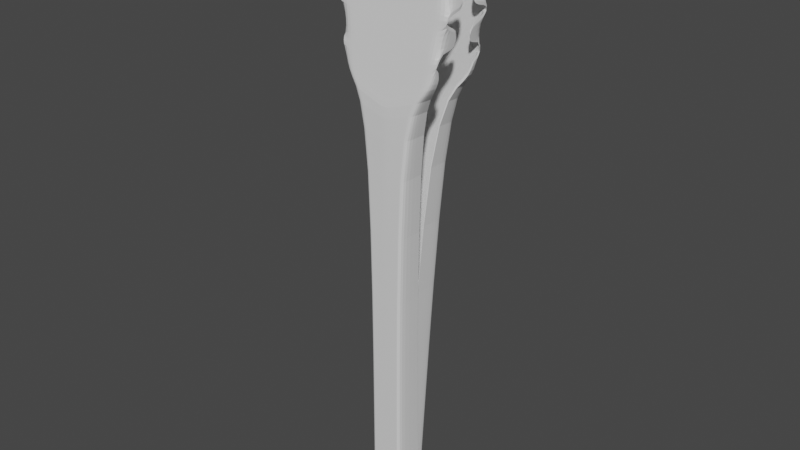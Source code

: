 # Source: tongs.blend  (saved by Blender 3.6.13; exported with 4.5.12 LTS)
import bpy
from mathutils import Matrix  # noqa: F401  (used for matrix-valued properties, if any)

bpy.ops.wm.read_factory_settings(use_empty=True)
scene = bpy.context.scene
scene.name = 'Scene'

# ---- collections
col_collection = bpy.data.collections.new('Collection'); scene.collection.children.link(col_collection)

# ---- materials (node trees are filled in below, after node groups)
mat_material_001 = bpy.data.materials.new('Material.001')
mat_material_001.use_transparent_shadow = False

# ---- material node trees
mat_material_001.use_nodes = True; mat_material_001.node_tree.nodes.clear()
_N = mat_material_001.node_tree.nodes; _L = mat_material_001.node_tree.links
n0 = _N.new('ShaderNodeBsdfPrincipled'); n0.name = 'Principled BSDF'; n0.location = (10, 300)
n0.distribution = 'GGX'
n0.subsurface_method = 'RANDOM_WALK_SKIN'
n0.inputs[3].default_value = 1.45
n0.inputs[27].default_value = (0.0, 0.0, 0.0, 1.0)
n0.inputs[28].default_value = 1.0
n1 = _N.new('ShaderNodeOutputMaterial'); n1.name = 'Material Output'; n1.location = (300, 300)
_L.new(n0.outputs[0], n1.inputs[0])
n1.is_active_output = True

# ---- world
world_world = bpy.data.worlds.new('World'); scene.world = world_world
world_world.use_nodes = True; world_world.node_tree.nodes.clear()
_N = world_world.node_tree.nodes; _L = world_world.node_tree.links
n0 = _N.new('ShaderNodeOutputWorld'); n0.name = 'World Output'; n0.location = (300, 300)
n1 = _N.new('ShaderNodeBackground'); n1.name = 'Background'; n1.location = (10, 300)
n1.inputs[0].default_value = (0.05088, 0.05088, 0.05088, 1.0)
_L.new(n1.outputs[0], n0.inputs[0])
n0.is_active_output = True
world_world.color = (0.05088, 0.05088, 0.05088)
world_world.use_sun_shadow = False
world_world.sun_shadow_jitter_overblur = 0.0

# ---- meshes
me_cube_002 = bpy.data.meshes.new('Cube.002')
me_cube_002.from_pydata([(-1.0, -1.0, -1.255), (-1.0, -1.0, 1.255), (-1.0, 1.0, -1.255), (-1.0, 0.489, 1.255), (1.0, -1.0, -1.255), (1.0, -1.0, 1.255), (1.0, 1.0, -1.255), (1.0, 0.489, 1.255), (-1.0, -1.0, -0.9625), (-1.0, 0.489, -0.9625), (1.0, 0.489, -0.9625), (1.0, -1.0, -0.9625), (-1.0, 0.9047, -1.109), (1.0, 0.9047, -1.109), (1.0, -1.0, -1.109), (-1.0, -1.0, -1.109), (-2.598, 0.1103, 2.298), (-2.598, 1.243, 2.281), (2.598, 1.243, 2.281), (2.598, 0.1103, 2.298), (-2.598, -0.2789, 1.421), (2.598, -0.2789, 1.421), (2.598, -0.7888, 1.427), (-2.598, -0.7888, 1.427), (-0.25, -1.0, -0.9625), (-0.25, -1.0, 1.255), (0.0, -1.0, -1.255), (0.0, -1.0, 1.255), (0.0, -1.0, -0.9625), (-0.6495, 1.335, 2.369), (-0.25, -1.0, -1.255), (0.0, -1.0, -1.109), (0.0, 0.2321, 2.416), (0.0, -0.9105, 1.309), (2.212, -0.5792, 1.63), (-3.301, 0.7937, 1.845), (-3.301, -0.3392, 1.862), (3.301, 0.7937, 1.845), (3.301, -0.3392, 1.862), (0.0, -0.3392, 1.862), (2.212, -0.09922, 2.095), (-2.95, 1.019, 2.063), (-2.95, -0.1144, 2.08), (0.0, -0.05357, 2.139), (2.476, -0.3392, 1.862), (2.95, 1.019, 2.063), (2.95, -0.1144, 2.08), (2.95, 0.569, 1.627), (2.95, -0.564, 1.644), (-2.95, 0.569, 1.627), (-2.95, -0.564, 1.644), (0.0, -0.6249, 1.585), (1.948, -0.8192, 1.397), (1.948, 0.1408, 2.327), (-0.5, -1.0, 1.255), (-0.5, -1.0, -0.9625), (-0.5, -1.0, -1.109), (-1.299, 0.1712, 2.357), (-1.299, -0.8496, 1.368), (0.75, -1.0, -1.109), (-0.5, -1.0, -1.255), (0.75, -1.0, -0.9625), (0.75, -1.0, 1.255), (-1.299, 1.304, 2.34), (1.948, 1.274, 2.31), (-1.651, -0.3392, 1.862), (0.75, -1.0, -1.255), (-1.475, -0.084, 2.11), (0.6495, 1.335, 2.369), (0.25, -1.0, -1.255), (-1.475, -0.5944, 1.615), (0.7374, -0.6096, 1.6), (0.5, -1.0, -1.255), (0.7374, -0.06879, 2.124), (0.8253, -0.3392, 1.862), (1.299, 1.304, 2.34), (0.6495, -0.8801, 1.338), (0.6495, 0.2016, 2.386), (0.5, -1.0, 1.255), (0.5, -1.0, -0.9625), (0.5, -1.0, -1.109), (1.299, 0.1712, 2.357), (1.299, -0.8496, 1.368), (0.25, -1.0, -1.109), (1.651, -0.3392, 1.862), (0.25, -1.0, -0.9625), (1.475, -0.084, 2.11), (1.475, -0.5944, 1.615), (0.25, -1.0, 1.255), (-0.25, -1.0, -1.109), (-0.6495, 0.2016, 2.386), (-0.6495, -0.8801, 1.338), (-0.8253, -0.3392, 1.862), (-0.7374, -0.06879, 2.124), (-0.7374, -0.6096, 1.6), (-0.75, -1.0, 1.255), (-0.75, -1.0, -0.9625), (-0.75, -1.0, -1.109), (-1.948, 0.1408, 2.327), (-1.948, -0.8192, 1.397), (-2.476, -0.3392, 1.862), (-2.212, -0.09922, 2.095), (-2.212, -0.5792, 1.63), (-0.75, -1.0, -1.255), (-1.948, 1.274, 2.31), (-0.6934, 0.06643, 2.255), (-2.774, 1.131, 2.172), (-2.774, -0.002042, 2.189), (0.0, 0.08925, 2.277), (2.08, 0.02078, 2.211), (2.774, 1.131, 2.172), (2.774, -0.002042, 2.189), (-1.387, 0.0436, 2.233), (0.6934, 0.06643, 2.255), (1.387, 0.0436, 2.233), (-2.08, 0.02078, 2.211), (-0.7814, -0.204, 1.993), (3.126, 0.9061, 1.954), (3.126, -0.2268, 1.971), (-3.126, 0.9061, 1.954), (-3.126, -0.2268, 1.971), (0.0, -0.1964, 2.001), (2.344, -0.2192, 1.979), (-1.563, -0.2116, 1.986), (0.7814, -0.204, 1.993), (1.563, -0.2116, 1.986), (-2.344, -0.2192, 1.979), (-0.7814, -0.4744, 1.731), (-3.126, 0.6813, 1.736), (-3.126, -0.4516, 1.753), (0.0, -0.482, 1.724), (2.344, -0.4592, 1.746), (3.126, 0.6813, 1.736), (3.126, -0.4516, 1.753), (-1.563, -0.4668, 1.739), (0.7814, -0.4744, 1.731), (1.563, -0.4668, 1.739), (-2.344, -0.4592, 1.746), (-0.6934, -0.7449, 1.469), (2.774, -0.1665, 1.529), (2.774, -0.6764, 1.536), (-2.774, -0.1665, 1.529), (-2.774, -0.6764, 1.536), (0.0, -0.7677, 1.447), (2.08, -0.6992, 1.513), (-1.387, -0.722, 1.491), (0.6934, -0.7449, 1.469), (1.387, -0.722, 1.491), (-2.08, -0.6992, 1.513), (0.8358, 1.086, -1.26), (0.8358, 2.932, 1.243), (0.8358, -0.9073, -1.243), (0.8358, 1.448, 1.256), (-0.8358, 1.086, -1.26), (-0.8358, 2.932, 1.243), (-0.8358, -0.9073, -1.243), (-0.8358, 1.448, 1.256), (0.8358, 1.302, -0.9679), (0.8358, -0.1825, -0.9553), (-0.8358, -0.1825, -0.9553), (-0.8358, 1.302, -0.9679), (0.8358, -0.7046, -1.098), (-0.8358, -0.7046, -1.098), (-0.8358, 1.194, -1.114), (0.8358, 1.194, -1.114), (2.598, 2.591, 2.292), (2.598, 1.449, 2.284), (-2.598, 1.449, 2.284), (-2.598, 2.591, 2.292), (2.598, 2.334, 1.414), (-2.598, 2.334, 1.414), (-2.598, 2.847, 1.416), (2.598, 2.847, 1.416), (0.25, 1.302, -0.9679), (0.25, 2.932, 1.243), (-3.436e-07, 1.086, -1.26), (-7.855e-07, 2.932, 1.243), (-3.952e-07, 1.302, -0.9679), (0.6495, 1.423, 2.373), (0.25, 1.086, -1.26), (-3.694e-07, 1.194, -1.114), (-2.941e-07, 2.556, 2.41), (-7.443e-07, 2.882, 1.297), (-2.212, 2.787, 1.62), (3.301, 1.577, 1.846), (3.301, 2.719, 1.854), (-3.301, 1.577, 1.846), (-3.301, 2.719, 1.854), (-5.192e-07, 2.719, 1.854), (-2.212, 2.651, 2.087), (2.95, 1.513, 2.065), (2.95, 2.655, 2.073), (-4.066e-07, 2.638, 2.132), (-2.476, 2.719, 1.854), (-2.95, 1.513, 2.065), (-2.95, 2.655, 2.073), (-2.95, 1.641, 1.627), (-2.95, 2.783, 1.635), (2.95, 1.641, 1.627), (2.95, 2.783, 1.635), (-6.317e-07, 2.8, 1.575), (-1.948, 2.856, 1.386), (-1.948, 2.582, 2.321), (0.5, 2.932, 1.243), (0.5, 1.302, -0.9679), (0.5, 1.194, -1.114), (1.299, 2.574, 2.351), (1.299, 2.864, 1.356), (-0.75, 1.194, -1.114), (0.5, 1.086, -1.26), (-0.75, 1.302, -0.9679), (-0.75, 2.932, 1.243), (1.299, 1.432, 2.343), (-1.948, 1.44, 2.314), (1.651, 2.719, 1.854), (-0.75, 1.086, -1.26), (1.475, 2.646, 2.102), (-0.6495, 1.423, 2.373), (-0.25, 1.086, -1.26), (1.475, 2.792, 1.605), (-0.7374, 2.796, 1.59), (-0.5, 1.086, -1.26), (-0.7374, 2.642, 2.117), (-0.8253, 2.719, 1.854), (-1.299, 1.432, 2.343), (-0.6495, 2.873, 1.327), (-0.6495, 2.565, 2.381), (-0.5, 2.932, 1.243), (-0.5, 1.302, -0.9679), (-0.5, 1.194, -1.114), (-1.299, 2.574, 2.351), (-1.299, 2.864, 1.356), (-0.25, 1.194, -1.114), (-1.651, 2.719, 1.854), (-0.25, 1.302, -0.9679), (-1.475, 2.646, 2.102), (-1.475, 2.792, 1.605), (-0.25, 2.932, 1.243), (0.25, 1.194, -1.114), (0.6495, 2.565, 2.381), (0.6495, 2.873, 1.327), (0.8253, 2.719, 1.854), (0.7374, 2.642, 2.117), (0.7374, 2.796, 1.59), (0.75, 2.932, 1.243), (0.75, 1.302, -0.9679), (0.75, 1.194, -1.114), (1.948, 2.582, 2.321), (1.948, 2.856, 1.386), (2.476, 2.719, 1.854), (2.212, 2.651, 2.087), (2.212, 2.787, 1.62), (0.75, 1.086, -1.26), (1.948, 1.44, 2.314), (0.6934, 2.604, 2.249), (2.774, 1.481, 2.175), (2.774, 2.623, 2.182), (-3.504e-07, 2.597, 2.271), (-2.08, 2.617, 2.204), (-2.774, 1.481, 2.175), (-2.774, 2.623, 2.182), (1.387, 2.61, 2.227), (-0.6934, 2.604, 2.249), (-1.387, 2.61, 2.227), (2.08, 2.617, 2.204), (0.7814, 2.681, 1.985), (-3.126, 1.545, 1.956), (-3.126, 2.687, 1.963), (3.126, 1.545, 1.956), (3.126, 2.687, 1.963), (-4.629e-07, 2.678, 1.993), (-2.344, 2.685, 1.97), (1.563, 2.683, 1.978), (-0.7814, 2.681, 1.985), (-1.563, 2.683, 1.978), (2.344, 2.685, 1.97), (0.7814, 2.758, 1.722), (3.126, 1.609, 1.736), (3.126, 2.751, 1.744), (-5.755e-07, 2.76, 1.714), (-2.344, 2.753, 1.737), (-3.126, 1.609, 1.736), (-3.126, 2.751, 1.744), (1.563, 2.755, 1.729), (-0.7814, 2.758, 1.722), (-1.563, 2.755, 1.729), (2.344, 2.753, 1.737), (0.6934, 2.835, 1.458), (-2.774, 2.302, 1.523), (-2.774, 2.815, 1.525), (2.774, 2.302, 1.523), (2.774, 2.815, 1.525), (-6.88e-07, 2.841, 1.436), (-2.08, 2.822, 1.503), (1.387, 2.828, 1.481), (-0.6935, 2.835, 1.458), (-1.387, 2.828, 1.481), (2.08, 2.822, 1.503), (-1.103, 0.2004, -1.149), (1.103, 0.2004, -1.149), (-1.103, 0.197, -1.153), (1.103, 0.197, -1.153), (-1.103, 0.1872, -1.156), (1.103, 0.1872, -1.156), (-1.103, 0.1712, -1.159), (1.103, 0.1712, -1.159), (-1.103, 0.1496, -1.162), (1.103, 0.1496, -1.162), (-1.103, 0.1233, -1.165), (1.103, 0.1233, -1.165), (-1.103, 0.09332, -1.166), (1.103, 0.09332, -1.166), (-1.103, 0.06079, -1.167), (1.103, 0.06079, -1.167), (-1.103, 0.02696, -1.168), (1.103, 0.02696, -1.168), (-1.103, -0.006873, -1.167), (1.103, -0.006873, -1.167), (-1.103, -0.03941, -1.166), (1.103, -0.03941, -1.166), (-1.103, -0.06939, -1.165), (1.103, -0.06939, -1.165), (-1.103, -0.09567, -1.162), (1.103, -0.09567, -1.162), (-1.103, -0.1172, -1.159), (1.103, -0.1172, -1.159), (-1.103, -0.1333, -1.156), (1.103, -0.1333, -1.156), (-1.103, -0.1431, -1.153), (1.103, -0.1431, -1.153), (-1.103, -0.1465, -1.149), (1.103, -0.1465, -1.149), (-1.103, -0.1431, -1.146), (1.103, -0.1431, -1.146), (-1.103, -0.1333, -1.142), (1.103, -0.1333, -1.142), (-1.103, -0.1172, -1.139), (1.103, -0.1172, -1.139), (-1.103, -0.09567, -1.136), (1.103, -0.09567, -1.136), (-1.103, -0.06939, -1.134), (1.103, -0.06939, -1.134), (-1.103, -0.03941, -1.132), (1.103, -0.03941, -1.132), (-1.103, -0.006873, -1.131), (1.103, -0.006873, -1.131), (-1.103, 0.02696, -1.131), (1.103, 0.02696, -1.131), (-1.103, 0.06079, -1.131), (1.103, 0.06079, -1.131), (-1.103, 0.09332, -1.132), (1.103, 0.09332, -1.132), (-1.103, 0.1233, -1.134), (1.103, 0.1233, -1.134), (-1.103, 0.1496, -1.136), (1.103, 0.1496, -1.136), (-1.103, 0.1712, -1.139), (1.103, 0.1712, -1.139), (-1.103, 0.1872, -1.142), (1.103, 0.1872, -1.142), (-1.103, 0.197, -1.146), (1.103, 0.197, -1.146)], [], [(8, 1, 3, 9), (142, 148, 102, 50), (10, 7, 5, 11), (96, 95, 1, 8), (55, 54, 95, 96), (120, 126, 101, 42), (97, 96, 8, 15), (13, 10, 11, 14), (129, 137, 100, 36), (15, 8, 9, 12), (0, 15, 12, 2), (107, 115, 98, 16), (6, 13, 14, 4), (103, 97, 15, 0), (104, 17, 16, 98), (109, 111, 19, 53), (62, 5, 22, 52), (3, 1, 23, 20), (5, 7, 21, 22), (1, 95, 99, 23), (54, 25, 91, 58), (25, 27, 33, 91), (105, 108, 32, 90), (69, 83, 31, 26), (112, 105, 90, 57), (134, 127, 92, 65), (83, 85, 28, 31), (123, 116, 93, 67), (56, 55, 96, 97), (85, 88, 27, 28), (145, 138, 94, 70), (127, 130, 39, 92), (131, 133, 38, 44), (26, 31, 89, 30), (31, 28, 24, 89), (116, 121, 43, 93), (122, 118, 46, 40), (28, 27, 25, 24), (114, 109, 53, 81), (144, 140, 48, 34), (138, 143, 51, 94), (78, 62, 52, 82), (148, 145, 70, 102), (136, 131, 44, 84), (125, 122, 40, 86), (126, 123, 67, 101), (147, 144, 34, 87), (137, 134, 65, 100), (11, 5, 62, 61), (60, 56, 97, 103), (14, 11, 61, 59), (4, 14, 59, 66), (115, 112, 57, 98), (95, 54, 58, 99), (18, 64, 53, 19), (29, 63, 57, 90), (30, 89, 56, 60), (89, 24, 55, 56), (75, 68, 77, 81), (24, 25, 54, 55), (72, 80, 83, 69), (146, 147, 87, 71), (124, 125, 86, 73), (80, 79, 85, 83), (135, 136, 84, 74), (79, 78, 88, 85), (61, 62, 78, 79), (143, 146, 71, 51), (59, 61, 79, 80), (66, 59, 80, 72), (121, 124, 73, 43), (88, 78, 82, 76), (113, 114, 81, 77), (130, 135, 74, 39), (27, 88, 76, 33), (108, 113, 77, 32), (43, 73, 113, 108), (73, 86, 114, 113), (101, 67, 112, 115), (86, 40, 109, 114), (67, 93, 105, 112), (93, 43, 108, 105), (40, 46, 111, 109), (41, 42, 107, 106), (46, 45, 110, 111), (42, 101, 115, 107), (39, 74, 124, 121), (74, 84, 125, 124), (100, 65, 123, 126), (84, 44, 122, 125), (38, 37, 117, 118), (35, 36, 120, 119), (44, 38, 118, 122), (92, 39, 121, 116), (65, 92, 116, 123), (36, 100, 126, 120), (51, 71, 135, 130), (71, 87, 136, 135), (102, 70, 134, 137), (87, 34, 131, 136), (48, 47, 132, 133), (49, 50, 129, 128), (34, 48, 133, 131), (94, 51, 130, 127), (70, 94, 127, 134), (50, 102, 137, 129), (33, 76, 146, 143), (76, 82, 147, 146), (82, 52, 144, 147), (99, 58, 145, 148), (91, 33, 143, 138), (52, 22, 140, 144), (20, 23, 142, 141), (22, 21, 139, 140), (58, 91, 138, 145), (23, 99, 148, 142), (157, 150, 152, 158), (291, 297, 251, 199), (159, 156, 154, 160), (245, 244, 150, 157), (204, 203, 244, 245), (269, 275, 250, 191), (246, 245, 157, 164), (162, 159, 160, 163), (278, 286, 249, 185), (164, 157, 158, 161), (149, 164, 161, 151), (256, 264, 247, 165), (155, 162, 163, 153), (252, 246, 164, 149), (253, 166, 165, 247), (258, 260, 168, 202), (211, 154, 171, 201), (152, 150, 172, 169), (154, 156, 170, 171), (150, 244, 248, 172), (203, 174, 240, 207), (174, 176, 182, 240), (254, 257, 181, 239), (218, 232, 180, 175), (261, 254, 239, 206), (283, 276, 241, 214), (232, 234, 177, 180), (272, 265, 242, 216), (205, 204, 245, 246), (234, 237, 176, 177), (294, 287, 243, 219), (276, 279, 188, 241), (280, 282, 187, 193), (175, 180, 238, 179), (180, 177, 173, 238), (265, 270, 192, 242), (271, 267, 195, 189), (177, 176, 174, 173), (263, 258, 202, 230), (293, 289, 197, 183), (287, 292, 200, 243), (227, 211, 201, 231), (297, 294, 219, 251), (285, 280, 193, 233), (274, 271, 189, 235), (275, 272, 216, 250), (296, 293, 183, 236), (286, 283, 214, 249), (160, 154, 211, 210), (209, 205, 246, 252), (163, 160, 210, 208), (153, 163, 208, 215), (264, 261, 206, 247), (244, 203, 207, 248), (167, 213, 202, 168), (178, 212, 206, 239), (179, 238, 205, 209), (238, 173, 204, 205), (224, 217, 226, 230), (173, 174, 203, 204), (221, 229, 232, 218), (295, 296, 236, 220), (273, 274, 235, 222), (229, 228, 234, 232), (284, 285, 233, 223), (228, 227, 237, 234), (210, 211, 227, 228), (292, 295, 220, 200), (208, 210, 228, 229), (215, 208, 229, 221), (270, 273, 222, 192), (237, 227, 231, 225), (262, 263, 230, 226), (279, 284, 223, 188), (176, 237, 225, 182), (257, 262, 226, 181), (192, 222, 262, 257), (222, 235, 263, 262), (250, 216, 261, 264), (235, 189, 258, 263), (216, 242, 254, 261), (242, 192, 257, 254), (189, 195, 260, 258), (190, 191, 256, 255), (195, 194, 259, 260), (191, 250, 264, 256), (188, 223, 273, 270), (223, 233, 274, 273), (249, 214, 272, 275), (233, 193, 271, 274), (187, 186, 266, 267), (184, 185, 269, 268), (193, 187, 267, 271), (241, 188, 270, 265), (214, 241, 265, 272), (185, 249, 275, 269), (200, 220, 284, 279), (220, 236, 285, 284), (251, 219, 283, 286), (236, 183, 280, 285), (197, 196, 281, 282), (198, 199, 278, 277), (183, 197, 282, 280), (243, 200, 279, 276), (219, 243, 276, 283), (199, 251, 286, 278), (182, 225, 295, 292), (225, 231, 296, 295), (231, 201, 293, 296), (248, 207, 294, 297), (240, 182, 292, 287), (201, 171, 289, 293), (169, 172, 291, 290), (171, 170, 288, 289), (207, 240, 287, 294), (172, 248, 297, 291), (298, 299, 301, 300), (300, 301, 303, 302), (302, 303, 305, 304), (304, 305, 307, 306), (306, 307, 309, 308), (308, 309, 311, 310), (310, 311, 313, 312), (312, 313, 315, 314), (314, 315, 317, 316), (316, 317, 319, 318), (318, 319, 321, 320), (320, 321, 323, 322), (322, 323, 325, 324), (324, 325, 327, 326), (326, 327, 329, 328), (328, 329, 331, 330), (330, 331, 333, 332), (332, 333, 335, 334), (334, 335, 337, 336), (336, 337, 339, 338), (338, 339, 341, 340), (340, 341, 343, 342), (342, 343, 345, 344), (344, 345, 347, 346), (346, 347, 349, 348), (348, 349, 351, 350), (350, 351, 353, 352), (352, 353, 355, 354), (354, 355, 357, 356), (356, 357, 359, 358), (301, 299, 361, 359, 357, 355, 353, 351, 349, 347, 345, 343, 341, 339, 337, 335, 333, 331, 329, 327, 325, 323, 321, 319, 317, 315, 313, 311, 309, 307, 305, 303), (358, 359, 361, 360), (360, 361, 299, 298), (298, 300, 302, 304, 306, 308, 310, 312, 314, 316, 318, 320, 322, 324, 326, 328, 330, 332, 334, 336, 338, 340, 342, 344, 346, 348, 350, 352, 354, 356, 358, 360)])
_uv = me_cube_002.uv_layers.new(name='UVMap')
_uv.uv.foreach_set('vector', [0.4042, 0.0, 0.625, 0.0, 0.625, 0.25, 0.4042, 0.25, 0.625, 1.0, 0.625, 0.9688, 0.625, 0.9688, 0.625, 1.0, 0.4042, 0.5, 0.625, 0.5, 0.625, 0.75, 0.4042, 0.75, 0.4042, 0.9688, 0.625, 0.9688, 0.625, 1.0, 0.4042, 1.0, 0.4042, 0.9375, 0.625, 0.9375, 0.625, 0.9688, 0.4042, 0.9688, 0.625, 1.0, 0.625, 0.9688, 0.625, 0.9688, 0.625, 1.0, 0.3896, 0.9688, 0.4042, 0.9688, 0.4042, 1.0, 0.3896, 1.0, 0.3896, 0.5, 0.4042, 0.5, 0.4042, 0.75, 0.3896, 0.75, 0.625, 1.0, 0.625, 0.9688, 0.625, 0.9688, 0.625, 1.0, 0.3896, 0.0, 0.4042, 0.0, 0.4042, 0.25, 0.3896, 0.25, 0.375, 0.0, 0.3896, 0.0, 0.3896, 0.25, 0.375, 0.25, 0.625, 1.0, 0.625, 0.9688, 0.625, 0.9688, 0.625, 1.0, 0.375, 0.5, 0.3896, 0.5, 0.3896, 0.75, 0.375, 0.75, 0.375, 0.9688, 0.3896, 0.9688, 0.3896, 1.0, 0.375, 1.0, 0.8438, 0.5, 0.875, 0.5, 0.875, 0.75, 0.8438, 0.75, 0.625, 0.7812, 0.625, 0.75, 0.625, 0.75, 0.625, 0.7812, 0.625, 0.7812, 0.625, 0.75, 0.625, 0.75, 0.625, 0.7812, 0.625, 0.25, 0.625, 0.0, 0.625, 0.0, 0.625, 0.25, 0.625, 0.75, 0.625, 0.5, 0.625, 0.5, 0.625, 0.75, 0.625, 1.0, 0.625, 0.9688, 0.625, 0.9688, 0.625, 1.0, 0.625, 0.9375, 0.625, 0.9062, 0.625, 0.9062, 0.625, 0.9375, 0.625, 0.9062, 0.625, 0.875, 0.625, 0.875, 0.625, 0.9062, 0.625, 0.9062, 0.625, 0.875, 0.625, 0.875, 0.625, 0.9062, 0.375, 0.8438, 0.3896, 0.8438, 0.3896, 0.875, 0.375, 0.875, 0.625, 0.9375, 0.625, 0.9062, 0.625, 0.9062, 0.625, 0.9375, 0.625, 0.9375, 0.625, 0.9062, 0.625, 0.9062, 0.625, 0.9375, 0.3896, 0.8438, 0.4042, 0.8438, 0.4042, 0.875, 0.3896, 0.875, 0.625, 0.9375, 0.625, 0.9062, 0.625, 0.9062, 0.625, 0.9375, 0.3896, 0.9375, 0.4042, 0.9375, 0.4042, 0.9688, 0.3896, 0.9688, 0.4042, 0.8438, 0.625, 0.8438, 0.625, 0.875, 0.4042, 0.875, 0.625, 0.9375, 0.625, 0.9062, 0.625, 0.9062, 0.625, 0.9375, 0.625, 0.9062, 0.625, 0.875, 0.625, 0.875, 0.625, 0.9062, 0.625, 0.7812, 0.625, 0.75, 0.625, 0.75, 0.625, 0.7812, 0.375, 0.875, 0.3896, 0.875, 0.3896, 0.9062, 0.375, 0.9062, 0.3896, 0.875, 0.4042, 0.875, 0.4042, 0.9062, 0.3896, 0.9062, 0.625, 0.9062, 0.625, 0.875, 0.625, 0.875, 0.625, 0.9062, 0.625, 0.7812, 0.625, 0.75, 0.625, 0.75, 0.625, 0.7812, 0.4042, 0.875, 0.625, 0.875, 0.625, 0.9062, 0.4042, 0.9062, 0.625, 0.8125, 0.625, 0.7812, 0.625, 0.7812, 0.625, 0.8125, 0.625, 0.7812, 0.625, 0.75, 0.625, 0.75, 0.625, 0.7812, 0.625, 0.9062, 0.625, 0.875, 0.625, 0.875, 0.625, 0.9062, 0.625, 0.8125, 0.625, 0.7812, 0.625, 0.7812, 0.625, 0.8125, 0.625, 0.9688, 0.625, 0.9375, 0.625, 0.9375, 0.625, 0.9688, 0.625, 0.8125, 0.625, 0.7812, 0.625, 0.7812, 0.625, 0.8125, 0.625, 0.8125, 0.625, 0.7812, 0.625, 0.7812, 0.625, 0.8125, 0.625, 0.9688, 0.625, 0.9375, 0.625, 0.9375, 0.625, 0.9688, 0.625, 0.8125, 0.625, 0.7812, 0.625, 0.7812, 0.625, 0.8125, 0.625, 0.9688, 0.625, 0.9375, 0.625, 0.9375, 0.625, 0.9688, 0.4042, 0.75, 0.625, 0.75, 0.625, 0.7812, 0.4042, 0.7812, 0.375, 0.9375, 0.3896, 0.9375, 0.3896, 0.9688, 0.375, 0.9688, 0.3896, 0.75, 0.4042, 0.75, 0.4042, 0.7812, 0.3896, 0.7812, 0.375, 0.75, 0.3896, 0.75, 0.3896, 0.7812, 0.375, 0.7812, 0.625, 0.9688, 0.625, 0.9375, 0.625, 0.9375, 0.625, 0.9688, 0.625, 0.9688, 0.625, 0.9375, 0.625, 0.9375, 0.625, 0.9688, 0.625, 0.5, 0.6562, 0.5, 0.6562, 0.75, 0.625, 0.75, 0.7812, 0.5, 0.8125, 0.5, 0.8125, 0.75, 0.7812, 0.75, 0.375, 0.9062, 0.3896, 0.9062, 0.3896, 0.9375, 0.375, 0.9375, 0.3896, 0.9062, 0.4042, 0.9062, 0.4042, 0.9375, 0.3896, 0.9375, 0.6875, 0.5, 0.7188, 0.5, 0.7188, 0.75, 0.6875, 0.75, 0.4042, 0.9062, 0.625, 0.9062, 0.625, 0.9375, 0.4042, 0.9375, 0.375, 0.8125, 0.3896, 0.8125, 0.3896, 0.8438, 0.375, 0.8438, 0.625, 0.8438, 0.625, 0.8125, 0.625, 0.8125, 0.625, 0.8438, 0.625, 0.8438, 0.625, 0.8125, 0.625, 0.8125, 0.625, 0.8438, 0.3896, 0.8125, 0.4042, 0.8125, 0.4042, 0.8438, 0.3896, 0.8438, 0.625, 0.8438, 0.625, 0.8125, 0.625, 0.8125, 0.625, 0.8438, 0.4042, 0.8125, 0.625, 0.8125, 0.625, 0.8438, 0.4042, 0.8438, 0.4042, 0.7812, 0.625, 0.7812, 0.625, 0.8125, 0.4042, 0.8125, 0.625, 0.875, 0.625, 0.8438, 0.625, 0.8438, 0.625, 0.875, 0.3896, 0.7812, 0.4042, 0.7812, 0.4042, 0.8125, 0.3896, 0.8125, 0.375, 0.7812, 0.3896, 0.7812, 0.3896, 0.8125, 0.375, 0.8125, 0.625, 0.875, 0.625, 0.8438, 0.625, 0.8438, 0.625, 0.875, 0.625, 0.8438, 0.625, 0.8125, 0.625, 0.8125, 0.625, 0.8438, 0.625, 0.8438, 0.625, 0.8125, 0.625, 0.8125, 0.625, 0.8438, 0.625, 0.875, 0.625, 0.8438, 0.625, 0.8438, 0.625, 0.875, 0.625, 0.875, 0.625, 0.8438, 0.625, 0.8438, 0.625, 0.875, 0.625, 0.875, 0.625, 0.8438, 0.625, 0.8438, 0.625, 0.875, 0.625, 0.875, 0.625, 0.8438, 0.625, 0.8438, 0.625, 0.875, 0.625, 0.8438, 0.625, 0.8125, 0.625, 0.8125, 0.625, 0.8438, 0.625, 0.9688, 0.625, 0.9375, 0.625, 0.9375, 0.625, 0.9688, 0.625, 0.8125, 0.625, 0.7812, 0.625, 0.7812, 0.625, 0.8125, 0.625, 0.9375, 0.625, 0.9062, 0.625, 0.9062, 0.625, 0.9375, 0.625, 0.9062, 0.625, 0.875, 0.625, 0.875, 0.625, 0.9062, 0.625, 0.7812, 0.625, 0.75, 0.625, 0.75, 0.625, 0.7812, 0.625, 0.25, 0.625, 0.0, 0.625, 0.0, 0.625, 0.25, 0.625, 0.75, 0.625, 0.5, 0.625, 0.5, 0.625, 0.75, 0.625, 1.0, 0.625, 0.9688, 0.625, 0.9688, 0.625, 1.0, 0.625, 0.875, 0.625, 0.8438, 0.625, 0.8438, 0.625, 0.875, 0.625, 0.8438, 0.625, 0.8125, 0.625, 0.8125, 0.625, 0.8438, 0.625, 0.9688, 0.625, 0.9375, 0.625, 0.9375, 0.625, 0.9688, 0.625, 0.8125, 0.625, 0.7812, 0.625, 0.7812, 0.625, 0.8125, 0.625, 0.75, 0.625, 0.5, 0.625, 0.5, 0.625, 0.75, 0.625, 0.25, 0.625, 0.0, 0.625, 0.0, 0.625, 0.25, 0.625, 0.7812, 0.625, 0.75, 0.625, 0.75, 0.625, 0.7812, 0.625, 0.9062, 0.625, 0.875, 0.625, 0.875, 0.625, 0.9062, 0.625, 0.9375, 0.625, 0.9062, 0.625, 0.9062, 0.625, 0.9375, 0.625, 1.0, 0.625, 0.9688, 0.625, 0.9688, 0.625, 1.0, 0.625, 0.875, 0.625, 0.8438, 0.625, 0.8438, 0.625, 0.875, 0.625, 0.8438, 0.625, 0.8125, 0.625, 0.8125, 0.625, 0.8438, 0.625, 0.9688, 0.625, 0.9375, 0.625, 0.9375, 0.625, 0.9688, 0.625, 0.8125, 0.625, 0.7812, 0.625, 0.7812, 0.625, 0.8125, 0.625, 0.75, 0.625, 0.5, 0.625, 0.5, 0.625, 0.75, 0.625, 0.25, 0.625, 0.0, 0.625, 0.0, 0.625, 0.25, 0.625, 0.7812, 0.625, 0.75, 0.625, 0.75, 0.625, 0.7812, 0.625, 0.9062, 0.625, 0.875, 0.625, 0.875, 0.625, 0.9062, 0.625, 0.9375, 0.625, 0.9062, 0.625, 0.9062, 0.625, 0.9375, 0.625, 1.0, 0.625, 0.9688, 0.625, 0.9688, 0.625, 1.0, 0.625, 0.875, 0.625, 0.8438, 0.625, 0.8438, 0.625, 0.875, 0.625, 0.8438, 0.625, 0.8125, 0.625, 0.8125, 0.625, 0.8438, 0.625, 0.8125, 0.625, 0.7812, 0.625, 0.7812, 0.625, 0.8125, 0.625, 0.9688, 0.625, 0.9375, 0.625, 0.9375, 0.625, 0.9688, 0.625, 0.9062, 0.625, 0.875, 0.625, 0.875, 0.625, 0.9062, 0.625, 0.7812, 0.625, 0.75, 0.625, 0.75, 0.625, 0.7812, 0.625, 0.25, 0.625, 0.0, 0.625, 0.0, 0.625, 0.25, 0.625, 0.75, 0.625, 0.5, 0.625, 0.5, 0.625, 0.75, 0.625, 0.9375, 0.625, 0.9062, 0.625, 0.9062, 0.625, 0.9375, 0.625, 1.0, 0.625, 0.9688, 0.625, 0.9688, 0.625, 1.0, 0.4042, 0.0, 0.625, 0.0, 0.625, 0.25, 0.4042, 0.25, 0.625, 1.0, 0.625, 0.9688, 0.625, 0.9688, 0.625, 1.0, 0.4042, 0.5, 0.625, 0.5, 0.625, 0.75, 0.4042, 0.75, 0.4042, 0.9688, 0.625, 0.9688, 0.625, 1.0, 0.4042, 1.0, 0.4042, 0.9375, 0.625, 0.9375, 0.625, 0.9688, 0.4042, 0.9688, 0.625, 1.0, 0.625, 0.9688, 0.625, 0.9688, 0.625, 1.0, 0.3896, 0.9688, 0.4042, 0.9688, 0.4042, 1.0, 0.3896, 1.0, 0.3896, 0.5, 0.4042, 0.5, 0.4042, 0.75, 0.3896, 0.75, 0.625, 1.0, 0.625, 0.9688, 0.625, 0.9688, 0.625, 1.0, 0.3896, 0.0, 0.4042, 0.0, 0.4042, 0.25, 0.3896, 0.25, 0.375, 0.0, 0.3896, 0.0, 0.3896, 0.25, 0.375, 0.25, 0.625, 1.0, 0.625, 0.9688, 0.625, 0.9688, 0.625, 1.0, 0.375, 0.5, 0.3896, 0.5, 0.3896, 0.75, 0.375, 0.75, 0.375, 0.9688, 0.3896, 0.9688, 0.3896, 1.0, 0.375, 1.0, 0.8438, 0.5, 0.875, 0.5, 0.875, 0.75, 0.8438, 0.75, 0.625, 0.7812, 0.625, 0.75, 0.625, 0.75, 0.625, 0.7812, 0.625, 0.7812, 0.625, 0.75, 0.625, 0.75, 0.625, 0.7812, 0.625, 0.25, 0.625, 0.0, 0.625, 0.0, 0.625, 0.25, 0.625, 0.75, 0.625, 0.5, 0.625, 0.5, 0.625, 0.75, 0.625, 1.0, 0.625, 0.9688, 0.625, 0.9688, 0.625, 1.0, 0.625, 0.9375, 0.625, 0.9062, 0.625, 0.9062, 0.625, 0.9375, 0.625, 0.9062, 0.625, 0.875, 0.625, 0.875, 0.625, 0.9062, 0.625, 0.9062, 0.625, 0.875, 0.625, 0.875, 0.625, 0.9062, 0.375, 0.8438, 0.3896, 0.8438, 0.3896, 0.875, 0.375, 0.875, 0.625, 0.9375, 0.625, 0.9062, 0.625, 0.9062, 0.625, 0.9375, 0.625, 0.9375, 0.625, 0.9062, 0.625, 0.9062, 0.625, 0.9375, 0.3896, 0.8438, 0.4042, 0.8438, 0.4042, 0.875, 0.3896, 0.875, 0.625, 0.9375, 0.625, 0.9062, 0.625, 0.9062, 0.625, 0.9375, 0.3896, 0.9375, 0.4042, 0.9375, 0.4042, 0.9688, 0.3896, 0.9688, 0.4042, 0.8438, 0.625, 0.8438, 0.625, 0.875, 0.4042, 0.875, 0.625, 0.9375, 0.625, 0.9062, 0.625, 0.9062, 0.625, 0.9375, 0.625, 0.9062, 0.625, 0.875, 0.625, 0.875, 0.625, 0.9062, 0.625, 0.7812, 0.625, 0.75, 0.625, 0.75, 0.625, 0.7812, 0.375, 0.875, 0.3896, 0.875, 0.3896, 0.9062, 0.375, 0.9062, 0.3896, 0.875, 0.4042, 0.875, 0.4042, 0.9062, 0.3896, 0.9062, 0.625, 0.9062, 0.625, 0.875, 0.625, 0.875, 0.625, 0.9062, 0.625, 0.7812, 0.625, 0.75, 0.625, 0.75, 0.625, 0.7812, 0.4042, 0.875, 0.625, 0.875, 0.625, 0.9062, 0.4042, 0.9062, 0.625, 0.8125, 0.625, 0.7812, 0.625, 0.7812, 0.625, 0.8125, 0.625, 0.7812, 0.625, 0.75, 0.625, 0.75, 0.625, 0.7812, 0.625, 0.9062, 0.625, 0.875, 0.625, 0.875, 0.625, 0.9062, 0.625, 0.8125, 0.625, 0.7812, 0.625, 0.7812, 0.625, 0.8125, 0.625, 0.9688, 0.625, 0.9375, 0.625, 0.9375, 0.625, 0.9688, 0.625, 0.8125, 0.625, 0.7812, 0.625, 0.7812, 0.625, 0.8125, 0.625, 0.8125, 0.625, 0.7812, 0.625, 0.7812, 0.625, 0.8125, 0.625, 0.9688, 0.625, 0.9375, 0.625, 0.9375, 0.625, 0.9688, 0.625, 0.8125, 0.625, 0.7812, 0.625, 0.7812, 0.625, 0.8125, 0.625, 0.9688, 0.625, 0.9375, 0.625, 0.9375, 0.625, 0.9688, 0.4042, 0.75, 0.625, 0.75, 0.625, 0.7812, 0.4042, 0.7812, 0.375, 0.9375, 0.3896, 0.9375, 0.3896, 0.9688, 0.375, 0.9688, 0.3896, 0.75, 0.4042, 0.75, 0.4042, 0.7812, 0.3896, 0.7812, 0.375, 0.75, 0.3896, 0.75, 0.3896, 0.7812, 0.375, 0.7812, 0.625, 0.9688, 0.625, 0.9375, 0.625, 0.9375, 0.625, 0.9688, 0.625, 0.9688, 0.625, 0.9375, 0.625, 0.9375, 0.625, 0.9688, 0.625, 0.5, 0.6562, 0.5, 0.6562, 0.75, 0.625, 0.75, 0.7812, 0.5, 0.8125, 0.5, 0.8125, 0.75, 0.7812, 0.75, 0.375, 0.9062, 0.3896, 0.9062, 0.3896, 0.9375, 0.375, 0.9375, 0.3896, 0.9062, 0.4042, 0.9062, 0.4042, 0.9375, 0.3896, 0.9375, 0.6875, 0.5, 0.7188, 0.5, 0.7188, 0.75, 0.6875, 0.75, 0.4042, 0.9062, 0.625, 0.9062, 0.625, 0.9375, 0.4042, 0.9375, 0.375, 0.8125, 0.3896, 0.8125, 0.3896, 0.8438, 0.375, 0.8438, 0.625, 0.8438, 0.625, 0.8125, 0.625, 0.8125, 0.625, 0.8438, 0.625, 0.8438, 0.625, 0.8125, 0.625, 0.8125, 0.625, 0.8438, 0.3896, 0.8125, 0.4042, 0.8125, 0.4042, 0.8438, 0.3896, 0.8438, 0.625, 0.8438, 0.625, 0.8125, 0.625, 0.8125, 0.625, 0.8438, 0.4042, 0.8125, 0.625, 0.8125, 0.625, 0.8438, 0.4042, 0.8438, 0.4042, 0.7812, 0.625, 0.7812, 0.625, 0.8125, 0.4042, 0.8125, 0.625, 0.875, 0.625, 0.8438, 0.625, 0.8438, 0.625, 0.875, 0.3896, 0.7812, 0.4042, 0.7812, 0.4042, 0.8125, 0.3896, 0.8125, 0.375, 0.7812, 0.3896, 0.7812, 0.3896, 0.8125, 0.375, 0.8125, 0.625, 0.875, 0.625, 0.8438, 0.625, 0.8438, 0.625, 0.875, 0.625, 0.8438, 0.625, 0.8125, 0.625, 0.8125, 0.625, 0.8438, 0.625, 0.8438, 0.625, 0.8125, 0.625, 0.8125, 0.625, 0.8438, 0.625, 0.875, 0.625, 0.8438, 0.625, 0.8438, 0.625, 0.875, 0.625, 0.875, 0.625, 0.8438, 0.625, 0.8438, 0.625, 0.875, 0.625, 0.875, 0.625, 0.8438, 0.625, 0.8438, 0.625, 0.875, 0.625, 0.875, 0.625, 0.8438, 0.625, 0.8438, 0.625, 0.875, 0.625, 0.8438, 0.625, 0.8125, 0.625, 0.8125, 0.625, 0.8438, 0.625, 0.9688, 0.625, 0.9375, 0.625, 0.9375, 0.625, 0.9688, 0.625, 0.8125, 0.625, 0.7812, 0.625, 0.7812, 0.625, 0.8125, 0.625, 0.9375, 0.625, 0.9062, 0.625, 0.9062, 0.625, 0.9375, 0.625, 0.9062, 0.625, 0.875, 0.625, 0.875, 0.625, 0.9062, 0.625, 0.7812, 0.625, 0.75, 0.625, 0.75, 0.625, 0.7812, 0.625, 0.25, 0.625, 0.0, 0.625, 0.0, 0.625, 0.25, 0.625, 0.75, 0.625, 0.5, 0.625, 0.5, 0.625, 0.75, 0.625, 1.0, 0.625, 0.9688, 0.625, 0.9688, 0.625, 1.0, 0.625, 0.875, 0.625, 0.8438, 0.625, 0.8438, 0.625, 0.875, 0.625, 0.8438, 0.625, 0.8125, 0.625, 0.8125, 0.625, 0.8438, 0.625, 0.9688, 0.625, 0.9375, 0.625, 0.9375, 0.625, 0.9688, 0.625, 0.8125, 0.625, 0.7812, 0.625, 0.7812, 0.625, 0.8125, 0.625, 0.75, 0.625, 0.5, 0.625, 0.5, 0.625, 0.75, 0.625, 0.25, 0.625, 0.0, 0.625, 0.0, 0.625, 0.25, 0.625, 0.7812, 0.625, 0.75, 0.625, 0.75, 0.625, 0.7812, 0.625, 0.9062, 0.625, 0.875, 0.625, 0.875, 0.625, 0.9062, 0.625, 0.9375, 0.625, 0.9062, 0.625, 0.9062, 0.625, 0.9375, 0.625, 1.0, 0.625, 0.9688, 0.625, 0.9688, 0.625, 1.0, 0.625, 0.875, 0.625, 0.8438, 0.625, 0.8438, 0.625, 0.875, 0.625, 0.8438, 0.625, 0.8125, 0.625, 0.8125, 0.625, 0.8438, 0.625, 0.9688, 0.625, 0.9375, 0.625, 0.9375, 0.625, 0.9688, 0.625, 0.8125, 0.625, 0.7812, 0.625, 0.7812, 0.625, 0.8125, 0.625, 0.75, 0.625, 0.5, 0.625, 0.5, 0.625, 0.75, 0.625, 0.25, 0.625, 0.0, 0.625, 0.0, 0.625, 0.25, 0.625, 0.7812, 0.625, 0.75, 0.625, 0.75, 0.625, 0.7812, 0.625, 0.9062, 0.625, 0.875, 0.625, 0.875, 0.625, 0.9062, 0.625, 0.9375, 0.625, 0.9062, 0.625, 0.9062, 0.625, 0.9375, 0.625, 1.0, 0.625, 0.9688, 0.625, 0.9688, 0.625, 1.0, 0.625, 0.875, 0.625, 0.8438, 0.625, 0.8438, 0.625, 0.875, 0.625, 0.8438, 0.625, 0.8125, 0.625, 0.8125, 0.625, 0.8438, 0.625, 0.8125, 0.625, 0.7812, 0.625, 0.7812, 0.625, 0.8125, 0.625, 0.9688, 0.625, 0.9375, 0.625, 0.9375, 0.625, 0.9688, 0.625, 0.9062, 0.625, 0.875, 0.625, 0.875, 0.625, 0.9062, 0.625, 0.7812, 0.625, 0.75, 0.625, 0.75, 0.625, 0.7812, 0.625, 0.25, 0.625, 0.0, 0.625, 0.0, 0.625, 0.25, 0.625, 0.75, 0.625, 0.5, 0.625, 0.5, 0.625, 0.75, 0.625, 0.9375, 0.625, 0.9062, 0.625, 0.9062, 0.625, 0.9375, 0.625, 1.0, 0.625, 0.9688, 0.625, 0.9688, 0.625, 1.0, 1.0, 0.5, 1.0, 1.0, 0.9688, 1.0, 0.9688, 0.5, 0.9688, 0.5, 0.9688, 1.0, 0.9375, 1.0, 0.9375, 0.5, 0.9375, 0.5, 0.9375, 1.0, 0.9062, 1.0, 0.9062, 0.5, 0.9062, 0.5, 0.9062, 1.0, 0.875, 1.0, 0.875, 0.5, 0.875, 0.5, 0.875, 1.0, 0.8438, 1.0, 0.8438, 0.5, 0.8438, 0.5, 0.8438, 1.0, 0.8125, 1.0, 0.8125, 0.5, 0.8125, 0.5, 0.8125, 1.0, 0.7812, 1.0, 0.7812, 0.5, 0.7812, 0.5, 0.7812, 1.0, 0.75, 1.0, 0.75, 0.5, 0.75, 0.5, 0.75, 1.0, 0.7188, 1.0, 0.7188, 0.5, 0.7188, 0.5, 0.7188, 1.0, 0.6875, 1.0, 0.6875, 0.5, 0.6875, 0.5, 0.6875, 1.0, 0.6562, 1.0, 0.6562, 0.5, 0.6562, 0.5, 0.6562, 1.0, 0.625, 1.0, 0.625, 0.5, 0.625, 0.5, 0.625, 1.0, 0.5938, 1.0, 0.5938, 0.5, 0.5938, 0.5, 0.5938, 1.0, 0.5625, 1.0, 0.5625, 0.5, 0.5625, 0.5, 0.5625, 1.0, 0.5312, 1.0, 0.5312, 0.5, 0.5312, 0.5, 0.5312, 1.0, 0.5, 1.0, 0.5, 0.5, 0.5, 0.5, 0.5, 1.0, 0.4688, 1.0, 0.4688, 0.5, 0.4688, 0.5, 0.4688, 1.0, 0.4375, 1.0, 0.4375, 0.5, 0.4375, 0.5, 0.4375, 1.0, 0.4062, 1.0, 0.4062, 0.5, 0.4062, 0.5, 0.4062, 1.0, 0.375, 1.0, 0.375, 0.5, 0.375, 0.5, 0.375, 1.0, 0.3438, 1.0, 0.3438, 0.5, 0.3438, 0.5, 0.3438, 1.0, 0.3125, 1.0, 0.3125, 0.5, 0.3125, 0.5, 0.3125, 1.0, 0.2812, 1.0, 0.2812, 0.5, 0.2812, 0.5, 0.2812, 1.0, 0.25, 1.0, 0.25, 0.5, 0.25, 0.5, 0.25, 1.0, 0.2188, 1.0, 0.2188, 0.5, 0.2188, 0.5, 0.2188, 1.0, 0.1875, 1.0, 0.1875, 0.5, 0.1875, 0.5, 0.1875, 1.0, 0.1562, 1.0, 0.1562, 0.5, 0.1562, 0.5, 0.1562, 1.0, 0.125, 1.0, 0.125, 0.5, 0.125, 0.5, 0.125, 1.0, 0.09375, 1.0, 0.09375, 0.5, 0.09375, 0.5, 0.09375, 1.0, 0.0625, 1.0, 0.0625, 0.5, 0.2968, 0.4854, 0.25, 0.49, 0.2032, 0.4854, 0.1582, 0.4717, 0.1167, 0.4496, 0.08029, 0.4197, 0.05045, 0.3833, 0.02827, 0.3418, 0.01461, 0.2968, 0.01, 0.25, 0.01461, 0.2032, 0.02827, 0.1582, 0.05045, 0.1167, 0.08029, 0.08029, 0.1167, 0.05045, 0.1582, 0.02827, 0.2032, 0.01461, 0.25, 0.01, 0.2968, 0.01461, 0.3418, 0.02827, 0.3833, 0.05045, 0.4197, 0.08029, 0.4496, 0.1167, 0.4717, 0.1582, 0.4854, 0.2032, 0.49, 0.25, 0.4854, 0.2968, 0.4717, 0.3418, 0.4496, 0.3833, 0.4197, 0.4197, 0.3833, 0.4496, 0.3418, 0.4717, 0.0625, 0.5, 0.0625, 1.0, 0.03125, 1.0, 0.03125, 0.5, 0.03125, 0.5, 0.03125, 1.0, 0.0, 1.0, 0.0, 0.5, 0.75, 0.49, 0.7968, 0.4854, 0.8418, 0.4717, 0.8833, 0.4496, 0.9197, 0.4197, 0.9496, 0.3833, 0.9717, 0.3418, 0.9854, 0.2968, 0.99, 0.25, 0.9854, 0.2032, 0.9717, 0.1582, 0.9496, 0.1167, 0.9197, 0.08029, 0.8833, 0.05045, 0.8418, 0.02827, 0.7968, 0.01461, 0.75, 0.01, 0.7032, 0.01461, 0.6582, 0.02827, 0.6167, 0.05045, 0.5803, 0.08029, 0.5504, 0.1167, 0.5283, 0.1582, 0.5146, 0.2032, 0.51, 0.25, 0.5146, 0.2968, 0.5283, 0.3418, 0.5504, 0.3833, 0.5803, 0.4197, 0.6167, 0.4496, 0.6582, 0.4717, 0.7032, 0.4854])
me_cube_002.materials.append(mat_material_001)
me_cube_002.update()

# ---- curves / text
cu_plane = bpy.data.curves.new('Plane', 'CURVE')
cu_plane.dimensions = '3D'
_sp = cu_plane.splines.new('POLY'); _sp.points.add(3)
_sp.points.foreach_set('co', [-1.0, -1.0, 0.0, 0.0, 1.0, -1.0, 0.0, 0.0, 1.0, 1.0, 0.0, 0.0, -1.0, 1.0, 0.0, 0.0])
_sp.order_v = 0
_sp.resolution_v = 0
_sp.use_cyclic_u = True
_sp.use_endpoint_u = True
_sp.use_smooth = False
cu_plane.bevel_depth = 0.08
cu_plane.fill_mode = 'FULL'

# ---- objects
ob_cube = bpy.data.objects.new('Cube', me_cube_002)
ob_plane = bpy.data.objects.new('Plane', cu_plane)

# ---- transforms, parenting, visibility, modifiers, constraints
ob_cube.location = (0.0, 0.0, 10.73)
ob_cube.scale = (0.6932, 0.6932, 6.456)
_m = ob_cube.modifiers.new('Subdivision', 'SUBSURF')
_m.levels = 3
_m = ob_cube.modifiers.new('Solidify', 'SOLIDIFY')
_m.thickness = 0.02
ob_plane.location = (8.556e-16, 0.07953, 3.853)
ob_plane.rotation_euler = (-0.08911, -0.0, 0.0)
ob_plane.scale = (0.7681, 0.8426, 0.8426)

# ---- collection membership
col_collection.objects.link(ob_cube)
col_collection.objects.link(ob_plane)

# ---- scene / render settings (as saved in the file)
scene.frame_start = 1; scene.frame_end = 250; scene.frame_set(1)
scene.render.engine = 'BLENDER_EEVEE_NEXT'
scene.cycles.sampling_pattern = 'TABULATED_SOBOL'
scene.view_settings.view_transform = 'Filmic'
bpy.context.view_layer.update()

# ---- added for rendering (the .blend has no active camera and no usable light): camera, sun
cam_auto = bpy.data.cameras.new('AutoCamera')
cam_auto.lens = 50.0
cam_auto.sensor_width = 36.0
cam_auto.clip_end = 1000.0
ob_auto_camera = bpy.data.objects.new('AutoCamera', cam_auto)
scene.collection.objects.link(ob_auto_camera)
ob_auto_camera.location = (22.5607, -26.9087, 32.4749)
ob_auto_camera.rotation_euler = (1.09748, -7.21219e-08, 0.694738)
scene.camera = ob_auto_camera
light_auto_sun = bpy.data.lights.new('AutoSun', 'SUN')
light_auto_sun.energy = 3.0
light_auto_sun.angle = 0.0523599
ob_auto_sun = bpy.data.objects.new('AutoSun', light_auto_sun)
scene.collection.objects.link(ob_auto_sun)
ob_auto_sun.rotation_euler = (0.872665, 0.174533, 0.523599)
bpy.context.view_layer.update()
